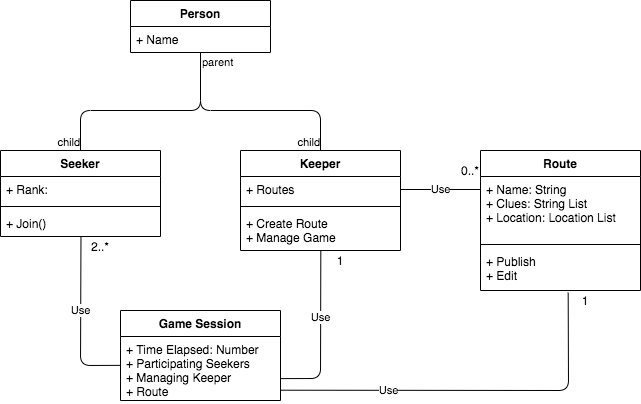

The diagram above was exported from draw.io. Its source (the exported page's mxGraphModel, read from the mxfile embedded in the PNG):
<mxGraphModel dx="946" dy="590" grid="1" gridSize="10" guides="1" tooltips="1" connect="1" arrows="1" fold="1" page="1" pageScale="1" pageWidth="827" pageHeight="1169" math="0" shadow="0">
  <root>
    <mxCell id="WIyWlLk6GJQsqaUBKTNV-0" />
    <mxCell id="WIyWlLk6GJQsqaUBKTNV-1" parent="WIyWlLk6GJQsqaUBKTNV-0" />
    <mxCell id="A0f184G5At_z1JzqmfXG-3" value="0..*" style="text;html=1;strokeColor=none;fillColor=none;align=center;verticalAlign=middle;whiteSpace=wrap;rounded=0;" parent="WIyWlLk6GJQsqaUBKTNV-1" vertex="1">
      <mxGeometry x="570" y="370" width="40" height="20" as="geometry" />
    </mxCell>
    <mxCell id="A0f184G5At_z1JzqmfXG-18" value="2..*" style="text;html=1;strokeColor=none;fillColor=none;align=center;verticalAlign=middle;whiteSpace=wrap;rounded=0;dashed=1;" parent="WIyWlLk6GJQsqaUBKTNV-1" vertex="1">
      <mxGeometry x="200" y="446" width="40" height="20" as="geometry" />
    </mxCell>
    <mxCell id="A0f184G5At_z1JzqmfXG-46" value="Use" style="endArrow=none;endSize=12;html=1;entryX=0.548;entryY=1.052;entryDx=0;entryDy=0;entryPerimeter=0;exitX=1.002;exitY=0.839;exitDx=0;exitDy=0;exitPerimeter=0;endFill=0;" parent="WIyWlLk6GJQsqaUBKTNV-1" source="A0f184G5At_z1JzqmfXG-45" target="A0f184G5At_z1JzqmfXG-34" edge="1">
      <mxGeometry x="-0.4383" width="160" relative="1" as="geometry">
        <mxPoint x="450" y="430" as="sourcePoint" />
        <mxPoint x="610" y="430" as="targetPoint" />
        <Array as="points">
          <mxPoint x="688" y="600" />
        </Array>
        <mxPoint as="offset" />
      </mxGeometry>
    </mxCell>
    <mxCell id="A0f184G5At_z1JzqmfXG-48" value="Use" style="endArrow=none;endSize=12;html=1;exitX=0.003;exitY=0.451;exitDx=0;exitDy=0;entryX=0.503;entryY=0.991;entryDx=0;entryDy=0;entryPerimeter=0;exitPerimeter=0;endFill=0;" parent="WIyWlLk6GJQsqaUBKTNV-1" source="A0f184G5At_z1JzqmfXG-45" target="A0f184G5At_z1JzqmfXG-53" edge="1">
      <mxGeometry x="0.1252" width="160" relative="1" as="geometry">
        <mxPoint x="370" y="450" as="sourcePoint" />
        <mxPoint x="530" y="450" as="targetPoint" />
        <Array as="points">
          <mxPoint x="200" y="575" />
        </Array>
        <mxPoint as="offset" />
      </mxGeometry>
    </mxCell>
    <mxCell id="A0f184G5At_z1JzqmfXG-50" value="Seeker" style="swimlane;fontStyle=1;align=center;verticalAlign=top;childLayout=stackLayout;horizontal=1;startSize=26;horizontalStack=0;resizeParent=1;resizeParentMax=0;resizeLast=0;collapsible=1;marginBottom=0;" parent="WIyWlLk6GJQsqaUBKTNV-1" vertex="1">
      <mxGeometry x="120" y="360" width="160" height="86" as="geometry" />
    </mxCell>
    <mxCell id="A0f184G5At_z1JzqmfXG-51" value="+ Rank: " style="text;strokeColor=none;fillColor=none;align=left;verticalAlign=top;spacingLeft=4;spacingRight=4;overflow=hidden;rotatable=0;points=[[0,0.5],[1,0.5]];portConstraint=eastwest;" parent="A0f184G5At_z1JzqmfXG-50" vertex="1">
      <mxGeometry y="26" width="160" height="26" as="geometry" />
    </mxCell>
    <mxCell id="A0f184G5At_z1JzqmfXG-52" value="" style="line;strokeWidth=1;fillColor=none;align=left;verticalAlign=middle;spacingTop=-1;spacingLeft=3;spacingRight=3;rotatable=0;labelPosition=right;points=[];portConstraint=eastwest;" parent="A0f184G5At_z1JzqmfXG-50" vertex="1">
      <mxGeometry y="52" width="160" height="8" as="geometry" />
    </mxCell>
    <mxCell id="A0f184G5At_z1JzqmfXG-53" value="+ Join()" style="text;strokeColor=none;fillColor=none;align=left;verticalAlign=top;spacingLeft=4;spacingRight=4;overflow=hidden;rotatable=0;points=[[0,0.5],[1,0.5]];portConstraint=eastwest;" parent="A0f184G5At_z1JzqmfXG-50" vertex="1">
      <mxGeometry y="60" width="160" height="26" as="geometry" />
    </mxCell>
    <mxCell id="A0f184G5At_z1JzqmfXG-54" value="Keeper" style="swimlane;fontStyle=1;align=center;verticalAlign=top;childLayout=stackLayout;horizontal=1;startSize=26;horizontalStack=0;resizeParent=1;resizeParentMax=0;resizeLast=0;collapsible=1;marginBottom=0;" parent="WIyWlLk6GJQsqaUBKTNV-1" vertex="1">
      <mxGeometry x="360" y="360" width="160" height="100" as="geometry" />
    </mxCell>
    <mxCell id="A0f184G5At_z1JzqmfXG-55" value="+ Routes" style="text;strokeColor=none;fillColor=none;align=left;verticalAlign=top;spacingLeft=4;spacingRight=4;overflow=hidden;rotatable=0;points=[[0,0.5],[1,0.5]];portConstraint=eastwest;" parent="A0f184G5At_z1JzqmfXG-54" vertex="1">
      <mxGeometry y="26" width="160" height="26" as="geometry" />
    </mxCell>
    <mxCell id="A0f184G5At_z1JzqmfXG-56" value="" style="line;strokeWidth=1;fillColor=none;align=left;verticalAlign=middle;spacingTop=-1;spacingLeft=3;spacingRight=3;rotatable=0;labelPosition=right;points=[];portConstraint=eastwest;" parent="A0f184G5At_z1JzqmfXG-54" vertex="1">
      <mxGeometry y="52" width="160" height="8" as="geometry" />
    </mxCell>
    <mxCell id="A0f184G5At_z1JzqmfXG-57" value="+ Create Route&#10;+ Manage Game" style="text;strokeColor=none;fillColor=none;align=left;verticalAlign=top;spacingLeft=4;spacingRight=4;overflow=hidden;rotatable=0;points=[[0,0.5],[1,0.5]];portConstraint=eastwest;" parent="A0f184G5At_z1JzqmfXG-54" vertex="1">
      <mxGeometry y="60" width="160" height="40" as="geometry" />
    </mxCell>
    <mxCell id="A0f184G5At_z1JzqmfXG-31" value="Route" style="swimlane;fontStyle=1;align=center;verticalAlign=top;childLayout=stackLayout;horizontal=1;startSize=26;horizontalStack=0;resizeParent=1;resizeParentMax=0;resizeLast=0;collapsible=1;marginBottom=0;" parent="WIyWlLk6GJQsqaUBKTNV-1" vertex="1">
      <mxGeometry x="600" y="360" width="160" height="140" as="geometry" />
    </mxCell>
    <mxCell id="A0f184G5At_z1JzqmfXG-32" value="+ Name: String&#10;+ Clues: String List&#10;+ Location: Location List&#10;&#10;" style="text;strokeColor=none;fillColor=none;align=left;verticalAlign=top;spacingLeft=4;spacingRight=4;overflow=hidden;rotatable=0;points=[[0,0.5],[1,0.5]];portConstraint=eastwest;" parent="A0f184G5At_z1JzqmfXG-31" vertex="1">
      <mxGeometry y="26" width="160" height="64" as="geometry" />
    </mxCell>
    <mxCell id="A0f184G5At_z1JzqmfXG-33" value="" style="line;strokeWidth=1;fillColor=none;align=left;verticalAlign=middle;spacingTop=-1;spacingLeft=3;spacingRight=3;rotatable=0;labelPosition=right;points=[];portConstraint=eastwest;" parent="A0f184G5At_z1JzqmfXG-31" vertex="1">
      <mxGeometry y="90" width="160" height="8" as="geometry" />
    </mxCell>
    <mxCell id="A0f184G5At_z1JzqmfXG-34" value="+ Publish&#10;+ Edit" style="text;strokeColor=none;fillColor=none;align=left;verticalAlign=top;spacingLeft=4;spacingRight=4;overflow=hidden;rotatable=0;points=[[0,0.5],[1,0.5]];portConstraint=eastwest;" parent="A0f184G5At_z1JzqmfXG-31" vertex="1">
      <mxGeometry y="98" width="160" height="42" as="geometry" />
    </mxCell>
    <mxCell id="A0f184G5At_z1JzqmfXG-61" value="Use" style="endArrow=none;endSize=12;html=1;exitX=1;exitY=0.5;exitDx=0;exitDy=0;entryX=0;entryY=0.203;entryDx=0;entryDy=0;entryPerimeter=0;endFill=0;" parent="WIyWlLk6GJQsqaUBKTNV-1" source="A0f184G5At_z1JzqmfXG-55" target="A0f184G5At_z1JzqmfXG-32" edge="1">
      <mxGeometry width="160" relative="1" as="geometry">
        <mxPoint x="510" y="420" as="sourcePoint" />
        <mxPoint x="670" y="420" as="targetPoint" />
      </mxGeometry>
    </mxCell>
    <mxCell id="A0f184G5At_z1JzqmfXG-62" value="1" style="text;html=1;strokeColor=none;fillColor=none;align=center;verticalAlign=middle;whiteSpace=wrap;rounded=0;" parent="WIyWlLk6GJQsqaUBKTNV-1" vertex="1">
      <mxGeometry x="690" y="500" width="30" height="20" as="geometry" />
    </mxCell>
    <mxCell id="A0f184G5At_z1JzqmfXG-67" value="" style="endArrow=none;html=1;edgeStyle=orthogonalEdgeStyle;exitX=0.5;exitY=1;exitDx=0;exitDy=0;entryX=0.5;entryY=0;entryDx=0;entryDy=0;" parent="WIyWlLk6GJQsqaUBKTNV-1" source="A0f184G5At_z1JzqmfXG-63" target="A0f184G5At_z1JzqmfXG-54" edge="1">
      <mxGeometry relative="1" as="geometry">
        <mxPoint x="300" y="270" as="sourcePoint" />
        <mxPoint x="430" y="357" as="targetPoint" />
        <Array as="points">
          <mxPoint x="320" y="320" />
          <mxPoint x="440" y="320" />
        </Array>
      </mxGeometry>
    </mxCell>
    <mxCell id="A0f184G5At_z1JzqmfXG-69" value="child" style="edgeLabel;resizable=0;html=1;align=right;verticalAlign=bottom;" parent="A0f184G5At_z1JzqmfXG-67" connectable="0" vertex="1">
      <mxGeometry x="1" relative="1" as="geometry" />
    </mxCell>
    <mxCell id="A0f184G5At_z1JzqmfXG-70" value="" style="endArrow=none;html=1;edgeStyle=orthogonalEdgeStyle;entryX=0.5;entryY=0;entryDx=0;entryDy=0;exitX=0.5;exitY=1;exitDx=0;exitDy=0;" parent="WIyWlLk6GJQsqaUBKTNV-1" source="A0f184G5At_z1JzqmfXG-63" target="A0f184G5At_z1JzqmfXG-50" edge="1">
      <mxGeometry relative="1" as="geometry">
        <mxPoint x="301" y="263" as="sourcePoint" />
        <mxPoint x="210" y="360" as="targetPoint" />
        <Array as="points">
          <mxPoint x="320" y="320" />
          <mxPoint x="200" y="320" />
        </Array>
      </mxGeometry>
    </mxCell>
    <mxCell id="A0f184G5At_z1JzqmfXG-71" value="parent" style="edgeLabel;resizable=0;html=1;align=left;verticalAlign=bottom;" parent="A0f184G5At_z1JzqmfXG-70" connectable="0" vertex="1">
      <mxGeometry x="-1" relative="1" as="geometry">
        <mxPoint y="17.74" as="offset" />
      </mxGeometry>
    </mxCell>
    <mxCell id="A0f184G5At_z1JzqmfXG-72" value="child" style="edgeLabel;resizable=0;html=1;align=right;verticalAlign=bottom;" parent="A0f184G5At_z1JzqmfXG-70" connectable="0" vertex="1">
      <mxGeometry x="1" relative="1" as="geometry" />
    </mxCell>
    <mxCell id="A0f184G5At_z1JzqmfXG-42" value="Game Session" style="swimlane;fontStyle=1;align=center;verticalAlign=top;childLayout=stackLayout;horizontal=1;startSize=26;horizontalStack=0;resizeParent=1;resizeParentMax=0;resizeLast=0;collapsible=1;marginBottom=0;" parent="WIyWlLk6GJQsqaUBKTNV-1" vertex="1">
      <mxGeometry x="240" y="520" width="160" height="90" as="geometry" />
    </mxCell>
    <mxCell id="A0f184G5At_z1JzqmfXG-45" value="+ Time Elapsed: Number&#10;+ Participating Seekers&#10;+ Managing Keeper&#10;+ Route" style="text;strokeColor=none;fillColor=none;align=left;verticalAlign=top;spacingLeft=4;spacingRight=4;overflow=hidden;rotatable=0;points=[[0,0.5],[1,0.5]];portConstraint=eastwest;" parent="A0f184G5At_z1JzqmfXG-42" vertex="1">
      <mxGeometry y="26" width="160" height="64" as="geometry" />
    </mxCell>
    <mxCell id="A0f184G5At_z1JzqmfXG-63" value="Person" style="swimlane;fontStyle=1;childLayout=stackLayout;horizontal=1;startSize=26;fillColor=none;horizontalStack=0;resizeParent=1;resizeParentMax=0;resizeLast=0;collapsible=1;marginBottom=0;" parent="WIyWlLk6GJQsqaUBKTNV-1" vertex="1">
      <mxGeometry x="250" y="210" width="140" height="52" as="geometry" />
    </mxCell>
    <mxCell id="A0f184G5At_z1JzqmfXG-64" value="+ Name" style="text;strokeColor=none;fillColor=none;align=left;verticalAlign=top;spacingLeft=4;spacingRight=4;overflow=hidden;rotatable=0;points=[[0,0.5],[1,0.5]];portConstraint=eastwest;" parent="A0f184G5At_z1JzqmfXG-63" vertex="1">
      <mxGeometry y="26" width="140" height="26" as="geometry" />
    </mxCell>
    <mxCell id="A0f184G5At_z1JzqmfXG-73" value="Use" style="endArrow=none;endSize=12;html=1;entryX=0.502;entryY=1.005;entryDx=0;entryDy=0;entryPerimeter=0;exitX=1.004;exitY=0.658;exitDx=0;exitDy=0;exitPerimeter=0;endFill=0;" parent="WIyWlLk6GJQsqaUBKTNV-1" source="A0f184G5At_z1JzqmfXG-45" target="A0f184G5At_z1JzqmfXG-57" edge="1">
      <mxGeometry x="0.2016" width="160" relative="1" as="geometry">
        <mxPoint x="400" y="570" as="sourcePoint" />
        <mxPoint x="560" y="570" as="targetPoint" />
        <Array as="points">
          <mxPoint x="440" y="588" />
        </Array>
        <mxPoint as="offset" />
      </mxGeometry>
    </mxCell>
    <mxCell id="A0f184G5At_z1JzqmfXG-74" value="1" style="text;html=1;strokeColor=none;fillColor=none;align=center;verticalAlign=middle;whiteSpace=wrap;rounded=0;" parent="WIyWlLk6GJQsqaUBKTNV-1" vertex="1">
      <mxGeometry x="440" y="460" width="40" height="20" as="geometry" />
    </mxCell>
  </root>
</mxGraphModel>